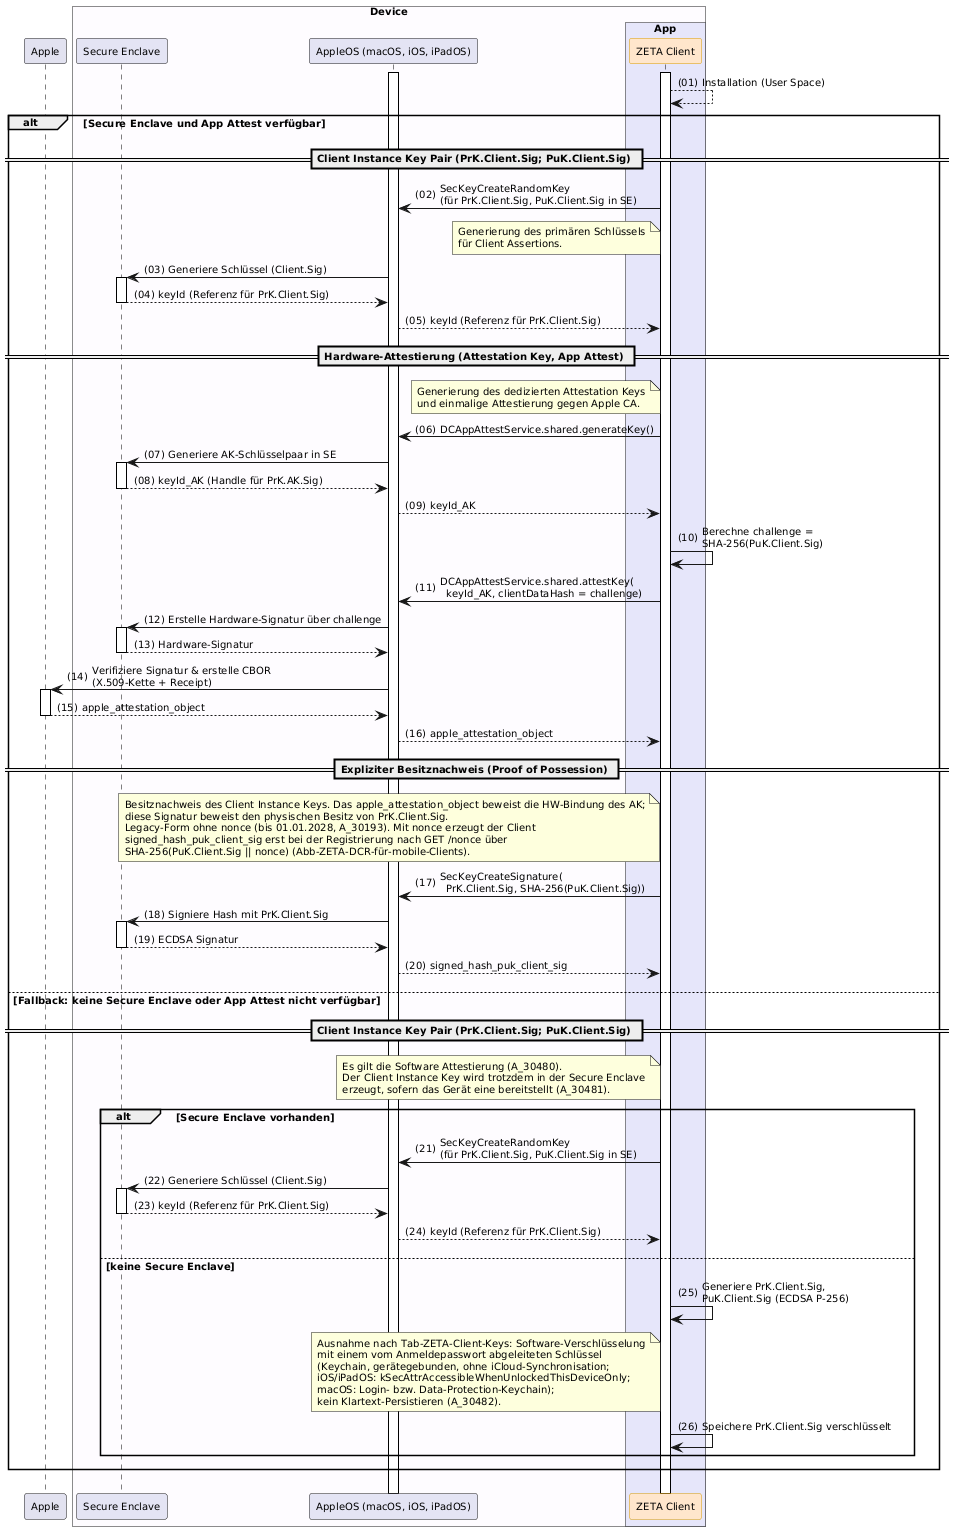

The diagram above was rendered by PlantUML. Its source (embedded in the PNG):
@startuml "Abb-ZETA-Schlüsselgenerierung-Apple"
!include ../puml-layout.txt

participant Apple
box "Device" DEVICE_COLOR
  participant "Secure Enclave" as SE LEI_COMPONENT_COLOR
  participant "AppleOS (macOS, iOS, iPadOS)" as AppleOS LEI_COMPONENT_COLOR
  box "App" PRIMAERSYSTEM_COLOR
    participant "ZETA Client" as Client <<zeta>>
  end box
end box

Client++
AppleOS++
Client --> Client: Installation (User Space)

alt Secure Enclave und App Attest verfügbar
== Client Instance Key Pair (PrK.Client.Sig; PuK.Client.Sig) ==
      Client -> AppleOS: SecKeyCreateRandomKey\n(für PrK.Client.Sig, PuK.Client.Sig in SE)
    note left of Client: Generierung des primären Schlüssels\nfür Client Assertions.
      AppleOS -> SE++: Generiere Schlüssel (Client.Sig)
      SE --> AppleOS--: keyId (Referenz für PrK.Client.Sig)
      AppleOS --> Client: keyId (Referenz für PrK.Client.Sig)

    == Hardware-Attestierung (Attestation Key, App Attest) ==
    note left of Client: Generierung des dedizierten Attestation Keys\nund einmalige Attestierung gegen Apple CA.
    Client -> AppleOS: DCAppAttestService.shared.generateKey()
    AppleOS -> SE++: Generiere AK-Schlüsselpaar in SE
    SE --> AppleOS--: keyId_AK (Handle für PrK.AK.Sig)
    AppleOS --> Client: keyId_AK
    Client -> Client: Berechne challenge =\nSHA-256(PuK.Client.Sig)

    Client -> AppleOS: DCAppAttestService.shared.attestKey(\n  keyId_AK, clientDataHash = challenge)
    AppleOS -> SE++: Erstelle Hardware-Signatur über challenge
    SE --> AppleOS--: Hardware-Signatur
    AppleOS -> Apple++: Verifiziere Signatur & erstelle CBOR\n(X.509-Kette + Receipt)
    Apple --> AppleOS--: apple_attestation_object
    AppleOS --> Client: apple_attestation_object

== Expliziter Besitznachweis (Proof of Possession) ==
    note left of Client
      Besitznachweis des Client Instance Keys. Das apple_attestation_object beweist die HW-Bindung des AK;
      diese Signatur beweist den physischen Besitz von PrK.Client.Sig.
      Legacy-Form ohne nonce (bis 01.01.2028, A_30193). Mit nonce erzeugt der Client
      signed_hash_puk_client_sig erst bei der Registrierung nach GET /nonce über
      SHA-256(PuK.Client.Sig || nonce) (Abb-ZETA-DCR-für-mobile-Clients).
    end note
    Client -> AppleOS: SecKeyCreateSignature(\n  PrK.Client.Sig, SHA-256(PuK.Client.Sig))
    AppleOS -> SE++: Signiere Hash mit PrK.Client.Sig
    SE --> AppleOS--: ECDSA Signatur
    AppleOS --> Client: signed_hash_puk_client_sig

else Fallback: keine Secure Enclave oder App Attest nicht verfügbar
== Client Instance Key Pair (PrK.Client.Sig; PuK.Client.Sig) ==
    note left of Client
      Es gilt die Software Attestierung (A_30480).
      Der Client Instance Key wird trotzdem in der Secure Enclave
      erzeugt, sofern das Gerät eine bereitstellt (A_30481).
    end note
    alt Secure Enclave vorhanden
      Client -> AppleOS: SecKeyCreateRandomKey\n(für PrK.Client.Sig, PuK.Client.Sig in SE)
      AppleOS -> SE++: Generiere Schlüssel (Client.Sig)
      SE --> AppleOS--: keyId (Referenz für PrK.Client.Sig)
      AppleOS --> Client: keyId (Referenz für PrK.Client.Sig)
    else keine Secure Enclave
      Client -> Client: Generiere PrK.Client.Sig,\nPuK.Client.Sig (ECDSA P-256)
      note left of Client
        Ausnahme nach Tab-ZETA-Client-Keys: Software-Verschlüsselung
        mit einem vom Anmeldepasswort abgeleiteten Schlüssel
        (Keychain, gerätegebunden, ohne iCloud-Synchronisation;
        iOS/iPadOS: kSecAttrAccessibleWhenUnlockedThisDeviceOnly;
        macOS: Login- bzw. Data-Protection-Keychain);
        kein Klartext-Persistieren (A_30482).
      end note
      Client -> Client: Speichere PrK.Client.Sig verschlüsselt
    end
end

@enduml